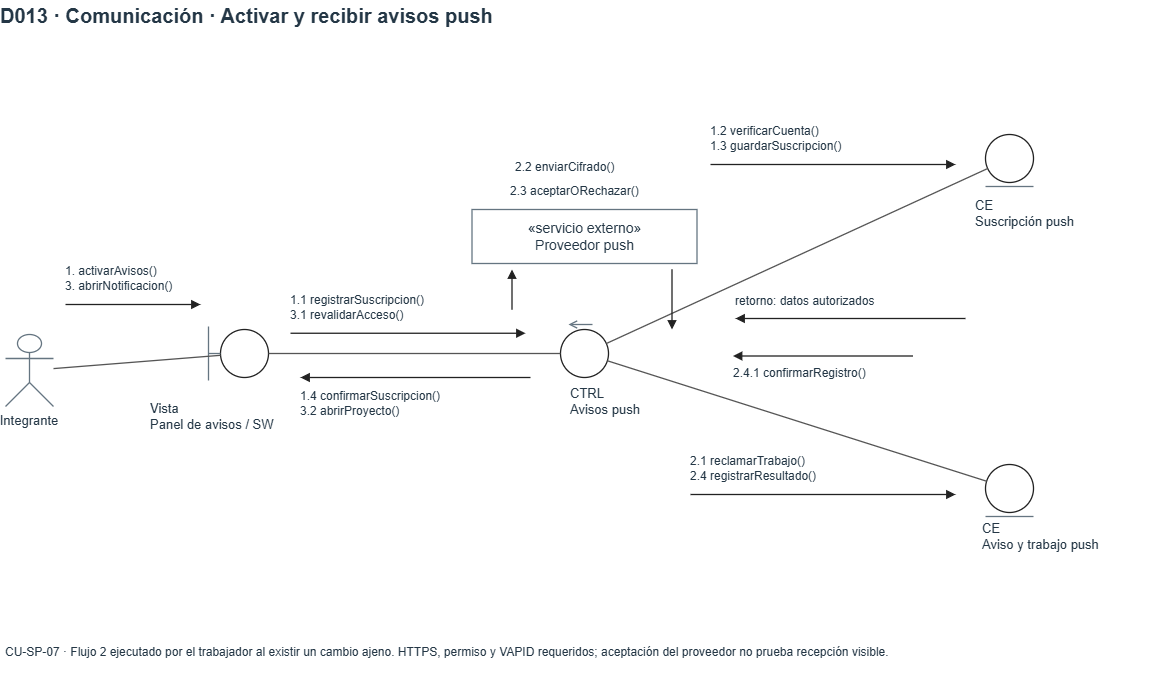

The diagram above was exported from draw.io. Its source (the exported page's mxGraphModel, read from the mxfile embedded in the PNG):
<mxGraphModel dx="1194" dy="783" grid="1" gridSize="10" guides="1" tooltips="1" connect="1" arrows="1" fold="1" page="1" pageScale="1" pageWidth="1200" pageHeight="720" math="0" shadow="0">
  <root>
    <mxCell id="0" />
    <mxCell id="1" parent="0" />
    <mxCell id="D13-4" parent="1" style="html=1;whiteSpace=wrap;fontFamily=Arial;fontSize=14;fontColor=#243746;strokeColor=#657581;strokeWidth=1.3;fillColor=#FFFFFF;text;strokeColor=none;fillColor=none;align=left;verticalAlign=middle;spacing=0;fontSize=20;fontStyle=1;fontColor=#243746;" value="D013 · Comunicación · Activar y recibir avisos push" vertex="1">
      <mxGeometry height="32" width="1140" x="30" y="20" as="geometry" />
    </mxCell>
    <mxCell id="D13-5" parent="1" style="html=1;whiteSpace=wrap;fontFamily=Arial;fontSize=14;fontColor=#243746;strokeColor=#657581;strokeWidth=1.3;fillColor=#FFFFFF;shape=umlActor;labelWidth=160;verticalLabelPosition=bottom;verticalAlign=top;fillColor=#FFFFFF;fontSize=13;" value="Integrante" vertex="1">
      <mxGeometry height="72" width="48" x="35" y="355" as="geometry" />
    </mxCell>
    <mxCell id="D13-6" parent="1" style="html=1;whiteSpace=wrap;fontFamily=Arial;fontSize=14;fontColor=#243746;strokeColor=#657581;strokeWidth=1.3;fillColor=#FFFFFF;ellipse;strokeColor=#222222;fillColor=#FFFFFF;" value="" vertex="1">
      <mxGeometry height="48" width="48" x="250" y="350" as="geometry" />
    </mxCell>
    <mxCell id="D13-7" edge="1" parent="1" style="html=1;whiteSpace=wrap;fontFamily=Arial;fontSize=14;fontColor=#243746;strokeColor=#657581;strokeWidth=1.3;whiteSpace=nowrap;edgeStyle=orthogonalEdgeStyle;rounded=0;endArrow=open;endFill=0;labelBackgroundColor=#FFFFFF;fontSize=12;edgeStyle=none;endArrow=none;" value="">
      <mxGeometry relative="1" as="geometry">
        <mxPoint x="238" y="347" as="sourcePoint" />
        <mxPoint x="238" y="401" as="targetPoint" />
      </mxGeometry>
    </mxCell>
    <mxCell id="D13-8" edge="1" parent="1" style="html=1;whiteSpace=wrap;fontFamily=Arial;fontSize=14;fontColor=#243746;strokeColor=#657581;strokeWidth=1.3;whiteSpace=nowrap;edgeStyle=orthogonalEdgeStyle;rounded=0;endArrow=open;endFill=0;labelBackgroundColor=#FFFFFF;fontSize=12;edgeStyle=none;endArrow=none;" value="">
      <mxGeometry relative="1" as="geometry">
        <mxPoint x="238" y="374" as="sourcePoint" />
        <mxPoint x="250" y="374" as="targetPoint" />
      </mxGeometry>
    </mxCell>
    <mxCell id="D13-9" parent="1" style="html=1;whiteSpace=wrap;fontFamily=Arial;fontSize=14;fontColor=#243746;strokeColor=#657581;strokeWidth=1.3;fillColor=#FFFFFF;text;strokeColor=none;fillColor=none;align=left;verticalAlign=middle;spacing=0;fontSize=13;fontStyle=0;fontColor=#243746;" value="Vista&lt;br&gt;Panel de avisos / SW" vertex="1">
      <mxGeometry height="48" width="188" x="180" y="413" as="geometry" />
    </mxCell>
    <mxCell id="D13-10" parent="1" style="html=1;whiteSpace=wrap;fontFamily=Arial;fontSize=14;fontColor=#243746;strokeColor=#657581;strokeWidth=1.3;fillColor=#FFFFFF;ellipse;strokeColor=#222222;fillColor=#FFFFFF;" value="" vertex="1">
      <mxGeometry height="48" width="48" x="590" y="350" as="geometry" />
    </mxCell>
    <mxCell id="D13-11" edge="1" parent="1" style="html=1;whiteSpace=wrap;fontFamily=Arial;fontSize=14;fontColor=#243746;strokeColor=#657581;strokeWidth=1.3;whiteSpace=nowrap;edgeStyle=orthogonalEdgeStyle;rounded=0;endArrow=open;endFill=0;labelBackgroundColor=#FFFFFF;fontSize=12;edgeStyle=none;endArrow=open;" value="">
      <mxGeometry relative="1" as="geometry">
        <mxPoint x="622" y="345" as="sourcePoint" />
        <mxPoint x="598" y="345" as="targetPoint" />
      </mxGeometry>
    </mxCell>
    <mxCell id="D13-12" parent="1" style="html=1;whiteSpace=wrap;fontFamily=Arial;fontSize=14;fontColor=#243746;strokeColor=#657581;strokeWidth=1.3;fillColor=#FFFFFF;text;strokeColor=none;fillColor=none;align=left;verticalAlign=middle;spacing=0;fontSize=13;fontStyle=0;fontColor=#243746;" value="CTRL&lt;br&gt;Avisos push" vertex="1">
      <mxGeometry height="48" width="188" x="600" y="398" as="geometry" />
    </mxCell>
    <mxCell id="D13-13" parent="1" style="html=1;whiteSpace=wrap;fontFamily=Arial;fontSize=14;fontColor=#243746;strokeColor=#657581;strokeWidth=1.3;fillColor=#FFFFFF;ellipse;strokeColor=#222222;fillColor=#FFFFFF;" value="" vertex="1">
      <mxGeometry height="48" width="48" x="1015" y="155" as="geometry" />
    </mxCell>
    <mxCell id="D13-14" edge="1" parent="1" style="html=1;whiteSpace=wrap;fontFamily=Arial;fontSize=14;fontColor=#243746;strokeColor=#657581;strokeWidth=1.3;whiteSpace=nowrap;edgeStyle=orthogonalEdgeStyle;rounded=0;endArrow=open;endFill=0;labelBackgroundColor=#FFFFFF;fontSize=12;edgeStyle=none;endArrow=none;" value="">
      <mxGeometry relative="1" as="geometry">
        <mxPoint x="1015" y="207" as="sourcePoint" />
        <mxPoint x="1063" y="207" as="targetPoint" />
      </mxGeometry>
    </mxCell>
    <mxCell id="D13-15" parent="1" style="html=1;whiteSpace=wrap;fontFamily=Arial;fontSize=14;fontColor=#243746;strokeColor=#657581;strokeWidth=1.3;fillColor=#FFFFFF;text;strokeColor=none;fillColor=none;align=left;verticalAlign=middle;spacing=0;fontSize=13;fontStyle=0;fontColor=#243746;" value="CE&lt;br&gt;Suscripción push" vertex="1">
      <mxGeometry height="48" width="188" x="1005" y="210" as="geometry" />
    </mxCell>
    <mxCell id="D13-16" parent="1" style="html=1;whiteSpace=wrap;fontFamily=Arial;fontSize=14;fontColor=#243746;strokeColor=#657581;strokeWidth=1.3;fillColor=#FFFFFF;ellipse;strokeColor=#222222;fillColor=#FFFFFF;" value="" vertex="1">
      <mxGeometry height="48" width="48" x="1015" y="485" as="geometry" />
    </mxCell>
    <mxCell id="D13-17" edge="1" parent="1" style="html=1;whiteSpace=wrap;fontFamily=Arial;fontSize=14;fontColor=#243746;strokeColor=#657581;strokeWidth=1.3;whiteSpace=nowrap;edgeStyle=orthogonalEdgeStyle;rounded=0;endArrow=open;endFill=0;labelBackgroundColor=#FFFFFF;fontSize=12;edgeStyle=none;endArrow=none;" value="">
      <mxGeometry relative="1" as="geometry">
        <mxPoint x="1015" y="537" as="sourcePoint" />
        <mxPoint x="1063" y="537" as="targetPoint" />
      </mxGeometry>
    </mxCell>
    <mxCell id="D13-18" parent="1" style="html=1;whiteSpace=wrap;fontFamily=Arial;fontSize=14;fontColor=#243746;strokeColor=#657581;strokeWidth=1.3;fillColor=#FFFFFF;text;strokeColor=none;fillColor=none;align=left;verticalAlign=middle;spacing=0;fontSize=13;fontStyle=0;fontColor=#243746;" value="CE&lt;br&gt;Aviso y trabajo push" vertex="1">
      <mxGeometry height="48" width="188" x="1012" y="533" as="geometry" />
    </mxCell>
    <mxCell id="D13-19" parent="1" style="html=1;whiteSpace=wrap;fontFamily=Arial;fontSize=14;fontColor=#243746;strokeColor=#657581;strokeWidth=1.3;fillColor=#FFFFFF;fillColor=#FFFFFF;" value="«servicio externo»&lt;br&gt;Proveedor push" vertex="1">
      <mxGeometry height="54" width="225" x="501.5" y="230" as="geometry" />
    </mxCell>
    <mxCell id="D13-20" edge="1" parent="1" source="D13-5" style="html=1;whiteSpace=wrap;fontFamily=Arial;fontSize=14;fontColor=#243746;strokeColor=#657581;strokeWidth=1.3;whiteSpace=nowrap;edgeStyle=orthogonalEdgeStyle;rounded=0;endArrow=open;endFill=0;labelBackgroundColor=#FFFFFF;fontSize=12;edgeStyle=none;endArrow=none;strokeColor=#555555;" target="D13-6" value="">
      <mxGeometry relative="1" as="geometry" />
    </mxCell>
    <mxCell id="D13-21" edge="1" parent="1" source="D13-6" style="html=1;whiteSpace=wrap;fontFamily=Arial;fontSize=14;fontColor=#243746;strokeColor=#657581;strokeWidth=1.3;whiteSpace=nowrap;edgeStyle=orthogonalEdgeStyle;rounded=0;endArrow=open;endFill=0;labelBackgroundColor=#FFFFFF;fontSize=12;edgeStyle=none;endArrow=none;strokeColor=#555555;" target="D13-10" value="">
      <mxGeometry relative="1" as="geometry" />
    </mxCell>
    <mxCell id="D13-22" edge="1" parent="1" source="D13-10" style="html=1;whiteSpace=wrap;fontFamily=Arial;fontSize=14;fontColor=#243746;strokeColor=#657581;strokeWidth=1.3;whiteSpace=nowrap;edgeStyle=orthogonalEdgeStyle;rounded=0;endArrow=open;endFill=0;labelBackgroundColor=#FFFFFF;fontSize=12;edgeStyle=none;endArrow=none;strokeColor=#555555;" target="D13-13" value="">
      <mxGeometry relative="1" as="geometry" />
    </mxCell>
    <mxCell id="D13-23" edge="1" parent="1" source="D13-10" style="html=1;whiteSpace=wrap;fontFamily=Arial;fontSize=14;fontColor=#243746;strokeColor=#657581;strokeWidth=1.3;whiteSpace=nowrap;edgeStyle=orthogonalEdgeStyle;rounded=0;endArrow=open;endFill=0;labelBackgroundColor=#FFFFFF;fontSize=12;edgeStyle=none;endArrow=none;strokeColor=#555555;" target="D13-16" value="">
      <mxGeometry relative="1" as="geometry" />
    </mxCell>
    <mxCell id="D13-25" edge="1" parent="1" style="html=1;whiteSpace=wrap;fontFamily=Arial;fontSize=14;fontColor=#243746;strokeColor=#657581;strokeWidth=1.3;whiteSpace=nowrap;edgeStyle=orthogonalEdgeStyle;rounded=0;endArrow=open;endFill=0;labelBackgroundColor=#FFFFFF;fontSize=12;edgeStyle=none;endArrow=block;endFill=1;strokeColor=#222222;" value="">
      <mxGeometry relative="1" as="geometry">
        <mxPoint x="95" y="325" as="sourcePoint" />
        <mxPoint x="230" y="325" as="targetPoint" />
      </mxGeometry>
    </mxCell>
    <mxCell id="D13-26" parent="1" style="html=1;whiteSpace=wrap;fontFamily=Arial;fontSize=14;fontColor=#243746;strokeColor=#657581;strokeWidth=1.3;fillColor=#FFFFFF;text;strokeColor=none;fillColor=none;align=left;verticalAlign=middle;spacing=0;fontSize=12;fontStyle=0;fontColor=#243746;" value="1. activarAvisos()&lt;br&gt;3. abrirNotificacion()" vertex="1">
      <mxGeometry height="42" width="220" x="95" y="278" as="geometry" />
    </mxCell>
    <mxCell id="D13-27" edge="1" parent="1" style="html=1;whiteSpace=wrap;fontFamily=Arial;fontSize=14;fontColor=#243746;strokeColor=#657581;strokeWidth=1.3;whiteSpace=nowrap;edgeStyle=orthogonalEdgeStyle;rounded=0;endArrow=open;endFill=0;labelBackgroundColor=#FFFFFF;fontSize=12;edgeStyle=none;endArrow=block;endFill=1;strokeColor=#222222;" value="">
      <mxGeometry relative="1" as="geometry">
        <mxPoint x="320" y="353.75" as="sourcePoint" />
        <mxPoint x="555" y="353.75" as="targetPoint" />
      </mxGeometry>
    </mxCell>
    <mxCell id="D13-28" parent="1" style="html=1;whiteSpace=wrap;fontFamily=Arial;fontSize=14;fontColor=#243746;strokeColor=#657581;strokeWidth=1.3;fillColor=#FFFFFF;text;strokeColor=none;fillColor=none;align=left;verticalAlign=middle;spacing=0;fontSize=12;fontStyle=0;fontColor=#243746;" value="1.1 registrarSuscripcion()&lt;br&gt;3.1 revalidarAcceso()" vertex="1">
      <mxGeometry height="42" width="255" x="320" y="306.75" as="geometry" />
    </mxCell>
    <mxCell id="D13-29" edge="1" parent="1" style="html=1;whiteSpace=wrap;fontFamily=Arial;fontSize=14;fontColor=#243746;strokeColor=#657581;strokeWidth=1.3;whiteSpace=nowrap;edgeStyle=orthogonalEdgeStyle;rounded=0;endArrow=open;endFill=0;labelBackgroundColor=#FFFFFF;fontSize=12;edgeStyle=none;endArrow=block;endFill=1;strokeColor=#222222;" value="">
      <mxGeometry relative="1" as="geometry">
        <mxPoint x="560" y="398" as="sourcePoint" />
        <mxPoint x="330" y="398" as="targetPoint" />
      </mxGeometry>
    </mxCell>
    <mxCell id="D13-30" parent="1" style="html=1;whiteSpace=wrap;fontFamily=Arial;fontSize=14;fontColor=#243746;strokeColor=#657581;strokeWidth=1.3;fillColor=#FFFFFF;text;strokeColor=none;fillColor=none;align=left;verticalAlign=middle;spacing=0;fontSize=12;fontStyle=0;fontColor=#243746;" value="1.4 confirmarSuscripcion()&lt;br&gt;3.2 abrirProyecto()" vertex="1">
      <mxGeometry height="42" width="250" x="330" y="403" as="geometry" />
    </mxCell>
    <mxCell id="D13-31" edge="1" parent="1" style="html=1;whiteSpace=wrap;fontFamily=Arial;fontSize=14;fontColor=#243746;strokeColor=#657581;strokeWidth=1.3;whiteSpace=nowrap;edgeStyle=orthogonalEdgeStyle;rounded=0;endArrow=open;endFill=0;labelBackgroundColor=#FFFFFF;fontSize=12;edgeStyle=none;endArrow=block;endFill=1;strokeColor=#222222;" value="">
      <mxGeometry relative="1" as="geometry">
        <mxPoint x="740" y="185" as="sourcePoint" />
        <mxPoint x="985" y="185" as="targetPoint" />
      </mxGeometry>
    </mxCell>
    <mxCell id="D13-32" parent="1" style="html=1;whiteSpace=wrap;fontFamily=Arial;fontSize=14;fontColor=#243746;strokeColor=#657581;strokeWidth=1.3;fillColor=#FFFFFF;text;strokeColor=none;fillColor=none;align=left;verticalAlign=middle;spacing=0;fontSize=12;fontStyle=0;fontColor=#243746;" value="1.2 verificarCuenta()&lt;br&gt;1.3 guardarSuscripcion()" vertex="1">
      <mxGeometry height="42" width="265" x="740" y="138" as="geometry" />
    </mxCell>
    <mxCell id="D13-33" edge="1" parent="1" style="html=1;whiteSpace=wrap;fontFamily=Arial;fontSize=14;fontColor=#243746;strokeColor=#657581;strokeWidth=1.3;whiteSpace=nowrap;edgeStyle=orthogonalEdgeStyle;rounded=0;endArrow=open;endFill=0;labelBackgroundColor=#FFFFFF;fontSize=12;edgeStyle=none;endArrow=block;endFill=1;strokeColor=#222222;" value="">
      <mxGeometry relative="1" as="geometry">
        <mxPoint x="995" y="339" as="sourcePoint" />
        <mxPoint x="765" y="339" as="targetPoint" />
      </mxGeometry>
    </mxCell>
    <mxCell id="D13-34" parent="1" style="html=1;whiteSpace=wrap;fontFamily=Arial;fontSize=14;fontColor=#243746;strokeColor=#657581;strokeWidth=1.3;fillColor=#FFFFFF;text;strokeColor=none;fillColor=none;align=left;verticalAlign=middle;spacing=0;fontSize=12;fontStyle=0;fontColor=#243746;" value="retorno: datos autorizados" vertex="1">
      <mxGeometry height="24" width="250" x="765" y="310" as="geometry" />
    </mxCell>
    <mxCell id="D13-35" edge="1" parent="1" style="html=1;whiteSpace=wrap;fontFamily=Arial;fontSize=14;fontColor=#243746;strokeColor=#657581;strokeWidth=1.3;whiteSpace=nowrap;edgeStyle=orthogonalEdgeStyle;rounded=0;endArrow=open;endFill=0;labelBackgroundColor=#FFFFFF;fontSize=12;edgeStyle=none;endArrow=block;endFill=1;strokeColor=#222222;" value="">
      <mxGeometry relative="1" as="geometry">
        <mxPoint x="720" y="515" as="sourcePoint" />
        <mxPoint x="985" y="515" as="targetPoint" />
      </mxGeometry>
    </mxCell>
    <mxCell id="D13-36" parent="1" style="html=1;whiteSpace=wrap;fontFamily=Arial;fontSize=14;fontColor=#243746;strokeColor=#657581;strokeWidth=1.3;fillColor=#FFFFFF;text;strokeColor=none;fillColor=none;align=left;verticalAlign=middle;spacing=0;fontSize=12;fontStyle=0;fontColor=#243746;" value="2.1 reclamarTrabajo()&lt;br&gt;2.4 registrarResultado()" vertex="1">
      <mxGeometry height="42" width="285" x="720" y="468" as="geometry" />
    </mxCell>
    <mxCell id="D13-37" edge="1" parent="1" style="html=1;whiteSpace=wrap;fontFamily=Arial;fontSize=14;fontColor=#243746;strokeColor=#657581;strokeWidth=1.3;whiteSpace=nowrap;edgeStyle=orthogonalEdgeStyle;rounded=0;endArrow=open;endFill=0;labelBackgroundColor=#FFFFFF;fontSize=12;edgeStyle=none;endArrow=block;endFill=1;strokeColor=#222222;" value="">
      <mxGeometry relative="1" as="geometry">
        <mxPoint x="942.5" y="376.5" as="sourcePoint" />
        <mxPoint x="762.5" y="376.5" as="targetPoint" />
      </mxGeometry>
    </mxCell>
    <mxCell id="D13-38" parent="1" style="html=1;whiteSpace=wrap;fontFamily=Arial;fontSize=14;fontColor=#243746;strokeColor=#657581;strokeWidth=1.3;fillColor=#FFFFFF;text;strokeColor=none;fillColor=none;align=left;verticalAlign=middle;spacing=0;fontSize=12;fontStyle=0;fontColor=#243746;" value="2.4.1 confirmarRegistro()" vertex="1">
      <mxGeometry height="24" width="220" x="762.5" y="381.5" as="geometry" />
    </mxCell>
    <mxCell id="D13-39" edge="1" parent="1" style="html=1;whiteSpace=wrap;fontFamily=Arial;fontSize=14;fontColor=#243746;strokeColor=#657581;strokeWidth=1.3;whiteSpace=nowrap;edgeStyle=orthogonalEdgeStyle;rounded=0;endArrow=open;endFill=0;labelBackgroundColor=#FFFFFF;fontSize=12;edgeStyle=none;endArrow=block;endFill=1;strokeColor=#222222;" value="">
      <mxGeometry relative="1" as="geometry">
        <mxPoint x="541.5" y="330" as="sourcePoint" />
        <mxPoint x="541.5" y="290" as="targetPoint" />
      </mxGeometry>
    </mxCell>
    <mxCell id="D13-40" parent="1" style="html=1;whiteSpace=wrap;fontFamily=Arial;fontSize=14;fontColor=#243746;strokeColor=#657581;strokeWidth=1.3;fillColor=#FFFFFF;text;strokeColor=none;fillColor=none;align=left;verticalAlign=middle;spacing=0;fontSize=12;fontStyle=0;fontColor=#243746;" value="2.2 enviarCifrado()" vertex="1">
      <mxGeometry height="24" width="220" x="545" y="176" as="geometry" />
    </mxCell>
    <mxCell id="D13-41" edge="1" parent="1" style="html=1;whiteSpace=wrap;fontFamily=Arial;fontSize=14;fontColor=#243746;strokeColor=#657581;strokeWidth=1.3;whiteSpace=nowrap;edgeStyle=orthogonalEdgeStyle;rounded=0;endArrow=open;endFill=0;labelBackgroundColor=#FFFFFF;fontSize=12;edgeStyle=none;endArrow=block;endFill=1;strokeColor=#222222;" value="">
      <mxGeometry relative="1" as="geometry">
        <mxPoint x="701.5" y="290" as="sourcePoint" />
        <mxPoint x="701.5" y="350" as="targetPoint" />
      </mxGeometry>
    </mxCell>
    <mxCell id="D13-42" parent="1" style="html=1;whiteSpace=wrap;fontFamily=Arial;fontSize=14;fontColor=#243746;strokeColor=#657581;strokeWidth=1.3;fillColor=#FFFFFF;text;strokeColor=none;fillColor=none;align=left;verticalAlign=middle;spacing=0;fontSize=12;fontStyle=0;fontColor=#243746;" value="2.3 aceptarORechazar()" vertex="1">
      <mxGeometry height="24" width="220" x="540" y="200" as="geometry" />
    </mxCell>
    <mxCell id="D13-43" parent="1" style="html=1;whiteSpace=wrap;fontFamily=Arial;fontSize=14;fontColor=#243746;strokeColor=#657581;strokeWidth=1.3;fillColor=#FFFFFF;text;strokeColor=none;fillColor=none;align=left;verticalAlign=middle;spacing=0;fontSize=12;fontStyle=0;fontColor=#243746;" value="CU-SP-07 · Flujo 2 ejecutado por el trabajador al existir un cambio ajeno. HTTPS, permiso y VAPID requeridos; aceptación del proveedor no prueba recepción visible." vertex="1">
      <mxGeometry height="45" width="1130" x="35" y="650" as="geometry" />
    </mxCell>
  </root>
</mxGraphModel>